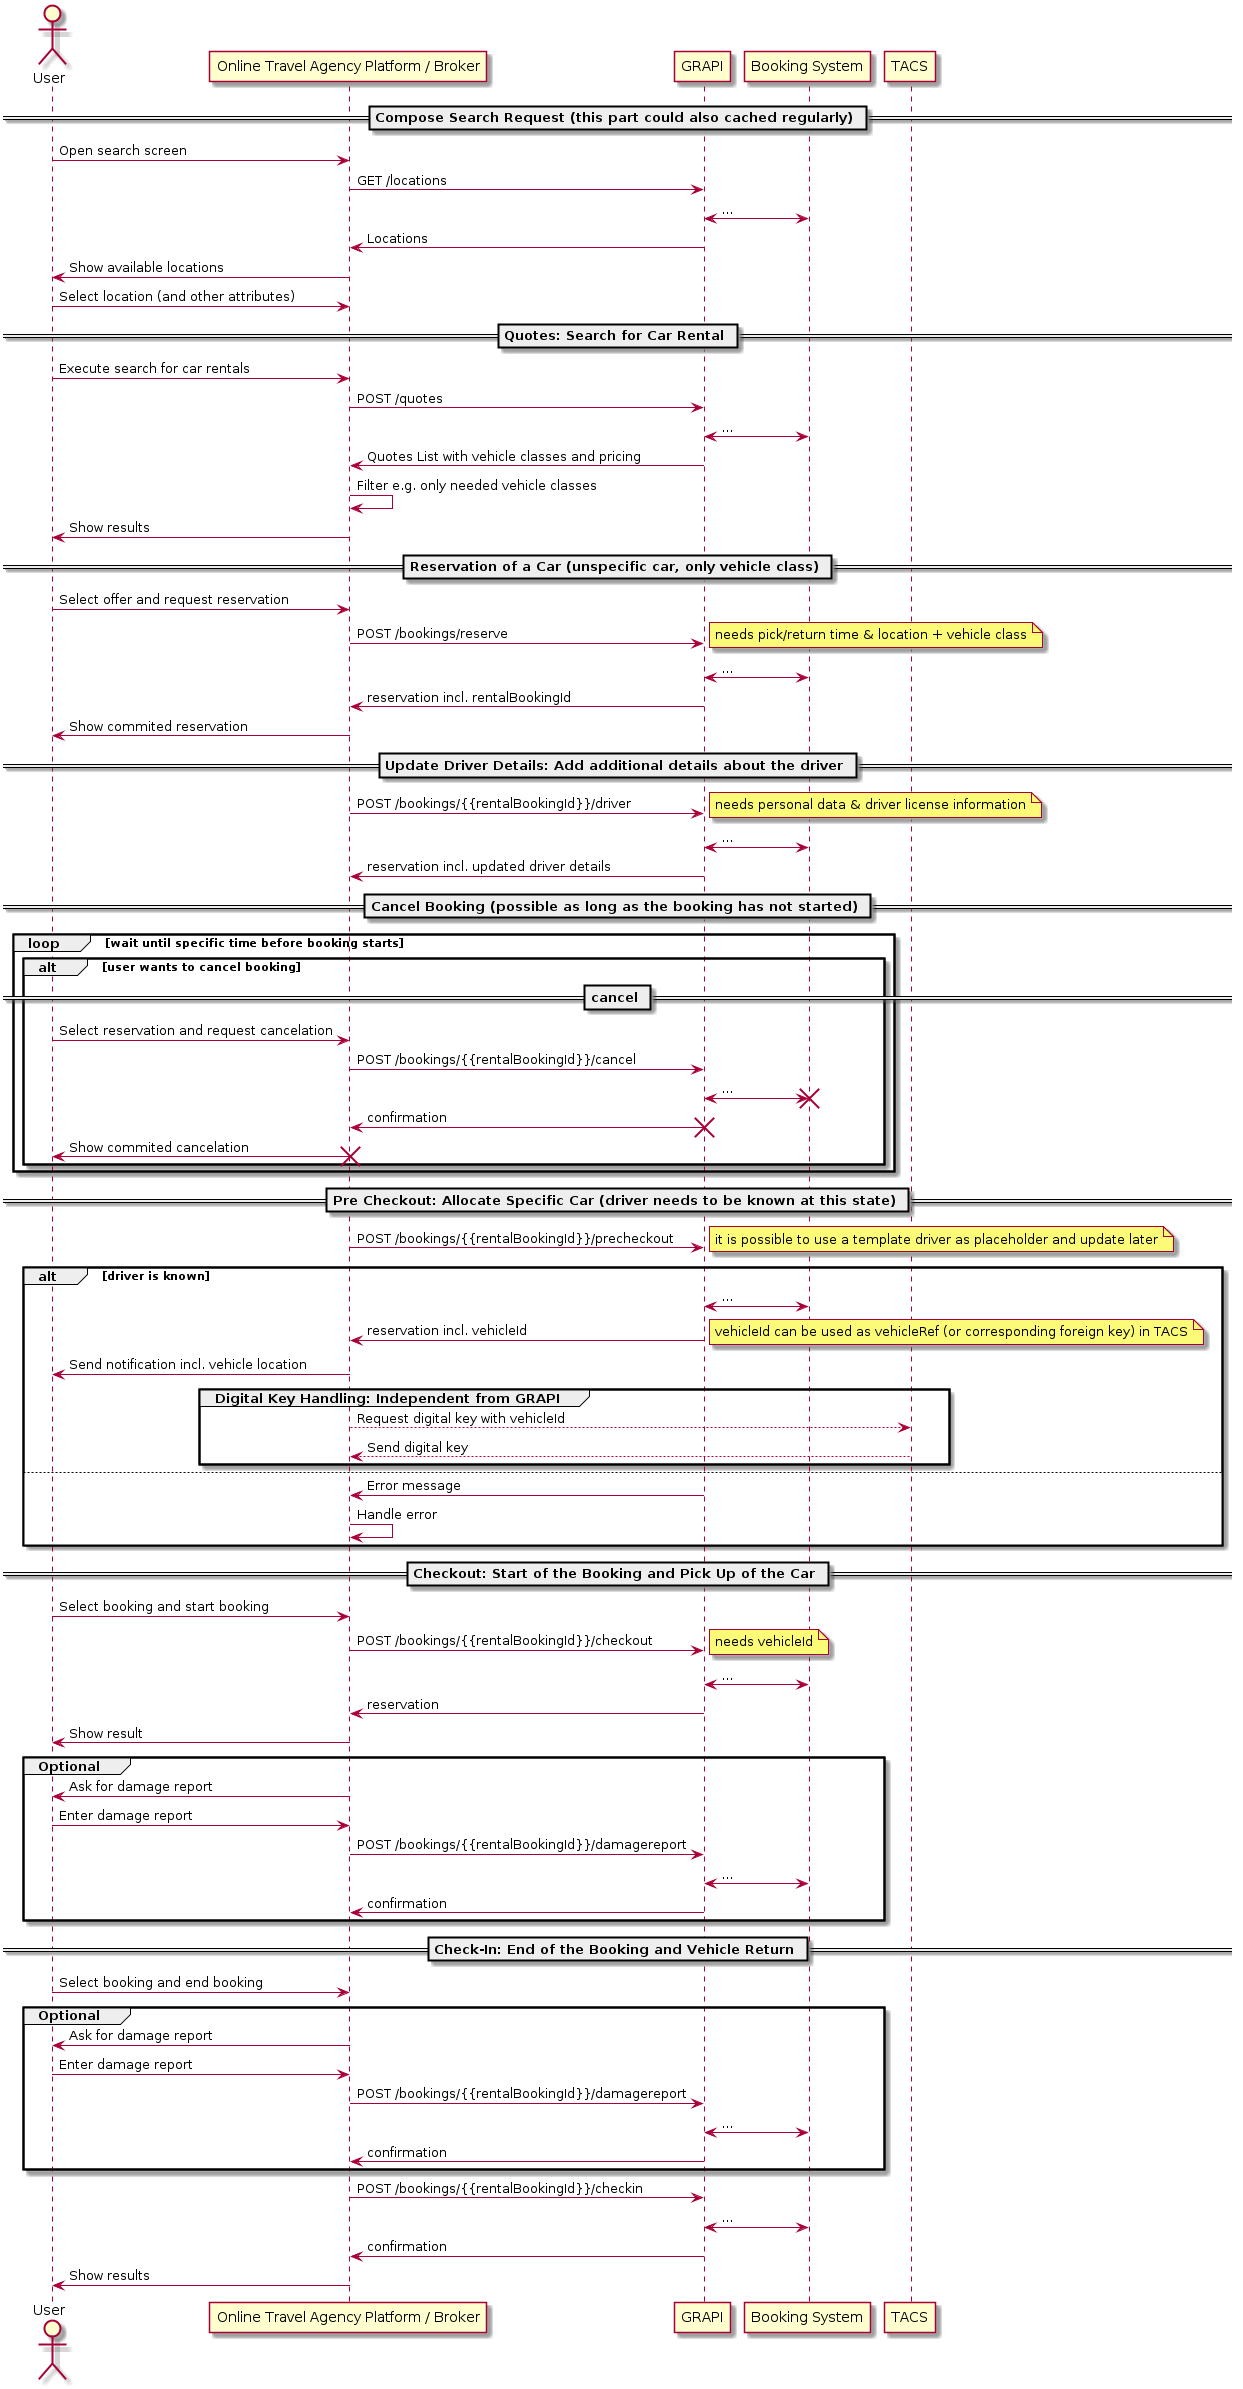

The diagram above was rendered by PlantUML. Its source (embedded in the PNG):
@startuml
actor User
participant "Online Travel Agency Platform / Broker" as MM
participant GRAPI
participant "Booking System" as Rentworks
== Compose Search Request (this part could also cached regularly) ==
User->MM : Open search screen
MM->GRAPI : GET /locations
GRAPI <-> Rentworks: ...
GRAPI->MM: Locations
MM->User: Show available locations
User->MM: Select location (and other attributes)
== Quotes: Search for Car Rental ==
User->MM : Execute search for car rentals
MM->GRAPI : POST /quotes
GRAPI <-> Rentworks: ...
GRAPI->MM: Quotes List with vehicle classes and pricing
MM->MM: Filter e.g. only needed vehicle classes
MM->User: Show results
== Reservation of a Car (unspecific car, only vehicle class) ==
User->MM : Select offer and request reservation
MM->GRAPI : POST /bookings/reserve
note right : needs pick/return time & location + vehicle class
GRAPI <-> Rentworks: ...
GRAPI->MM: reservation incl. rentalBookingId
MM->User: Show commited reservation
== Update Driver Details: Add additional details about the driver ==
MM->GRAPI : POST /bookings/{{rentalBookingId}}/driver
note right : needs personal data & driver license information
GRAPI <-> Rentworks: ...
GRAPI->MM: reservation incl. updated driver details
== Cancel Booking (possible as long as the booking has not started) ==
loop wait until specific time before booking starts
alt user wants to cancel booking
== cancel ==
User->MM : Select reservation and request cancelation
MM->GRAPI : POST /bookings/{{rentalBookingId}}/cancel
GRAPI <-> Rentworks: ...
destroy Rentworks
GRAPI->MM: confirmation
destroy GRAPI
MM->User: Show commited cancelation
destroy MM
end
end
== Pre Checkout: Allocate Specific Car (driver needs to be known at this state) ==
MM->GRAPI : POST /bookings/{{rentalBookingId}}/precheckout
alt driver is known
note right : it is possible to use a template driver as placeholder and update later
GRAPI <-> Rentworks: ...
GRAPI->MM: reservation incl. vehicleId
note right : vehicleId can be used as vehicleRef (or corresponding foreign key) in TACS
MM->User: Send notification incl. vehicle location
group Digital Key Handling: Independent from GRAPI
MM-->TACS: Request digital key with vehicleId
TACS-->MM: Send digital key
end
else
GRAPI->MM: Error message
MM->MM: Handle error
end
== Checkout: Start of the Booking and Pick Up of the Car ==
User->MM : Select booking and start booking
MM->GRAPI : POST /bookings/{{rentalBookingId}}/checkout
note right : needs vehicleId
GRAPI <-> Rentworks: ...
GRAPI->MM: reservation
MM->User: Show result
group Optional
MM->User: Ask for damage report
User->MM: Enter damage report
MM->GRAPI : POST /bookings/{{rentalBookingId}}/damagereport
GRAPI <-> Rentworks: ...
GRAPI->MM: confirmation
end
== Check-In: End of the Booking and Vehicle Return ==
User->MM : Select booking and end booking
group Optional
MM->User: Ask for damage report
User->MM : Enter damage report
MM->GRAPI : POST /bookings/{{rentalBookingId}}/damagereport
GRAPI <-> Rentworks: ...
GRAPI->MM: confirmation
end
MM->GRAPI : POST /bookings/{{rentalBookingId}}/checkin
GRAPI <-> Rentworks: ...
GRAPI->MM: confirmation
MM->User: Show results
@enduml